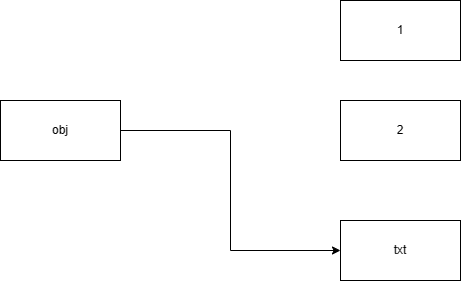

The diagram above was exported from draw.io. Its source (the exported page's mxGraphModel, read from the mxfile embedded in the PNG):
<mxGraphModel dx="1132" dy="811" grid="1" gridSize="10" guides="1" tooltips="1" connect="1" arrows="1" fold="1" page="1" pageScale="1" pageWidth="827" pageHeight="1169" math="0" shadow="0">
  <root>
    <mxCell id="0" />
    <mxCell id="1" parent="0" />
    <mxCell id="Y0m8_9uvuXgm_w6mGwbj-2" value="1" style="rounded=0;whiteSpace=wrap;html=1;" parent="1" vertex="1">
      <mxGeometry x="570" y="240" width="120" height="60" as="geometry" />
    </mxCell>
    <mxCell id="Y0m8_9uvuXgm_w6mGwbj-4" style="edgeStyle=orthogonalEdgeStyle;rounded=0;orthogonalLoop=1;jettySize=auto;html=1;entryX=0;entryY=0.5;entryDx=0;entryDy=0;" parent="1" source="Y0m8_9uvuXgm_w6mGwbj-3" target="nwEtA9o-XyAx9hVTqk6I-2" edge="1">
      <mxGeometry relative="1" as="geometry" />
    </mxCell>
    <mxCell id="Y0m8_9uvuXgm_w6mGwbj-3" value="obj" style="rounded=0;whiteSpace=wrap;html=1;" parent="1" vertex="1">
      <mxGeometry x="230" y="340" width="120" height="60" as="geometry" />
    </mxCell>
    <mxCell id="nwEtA9o-XyAx9hVTqk6I-1" value="2" style="rounded=0;whiteSpace=wrap;html=1;" vertex="1" parent="1">
      <mxGeometry x="570" y="340" width="120" height="60" as="geometry" />
    </mxCell>
    <mxCell id="nwEtA9o-XyAx9hVTqk6I-2" value="txt" style="rounded=0;whiteSpace=wrap;html=1;" vertex="1" parent="1">
      <mxGeometry x="570" y="460" width="120" height="60" as="geometry" />
    </mxCell>
  </root>
</mxGraphModel>